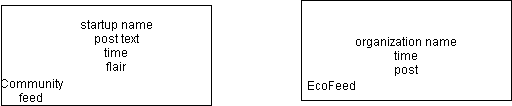

The diagram above was exported from draw.io. Its source (the exported page's mxGraphModel, read from the mxfile embedded in the PNG):
<mxGraphModel dx="1038" dy="548" grid="1" gridSize="10" guides="1" tooltips="1" connect="1" arrows="1" fold="1" page="1" pageScale="1" pageWidth="850" pageHeight="1100" math="0" shadow="0">
  <root>
    <mxCell id="0" />
    <mxCell id="1" parent="0" />
    <mxCell id="bGPrm7LVkw5CcC1ri7rr-3" value="Text" style="text;html=1;strokeColor=none;fillColor=none;align=center;verticalAlign=middle;whiteSpace=wrap;rounded=0;" vertex="1" parent="1">
      <mxGeometry x="70" y="90" width="230" height="50" as="geometry" />
    </mxCell>
    <mxCell id="bGPrm7LVkw5CcC1ri7rr-4" value="" style="rounded=0;whiteSpace=wrap;html=1;" vertex="1" parent="1">
      <mxGeometry x="50" y="70" width="210" height="100" as="geometry" />
    </mxCell>
    <mxCell id="bGPrm7LVkw5CcC1ri7rr-6" value="startup name&lt;br&gt;post text&lt;br&gt;time&lt;br&gt;flair&lt;br&gt;" style="text;html=1;strokeColor=none;fillColor=none;align=center;verticalAlign=middle;whiteSpace=wrap;rounded=0;" vertex="1" parent="1">
      <mxGeometry x="90" y="100" width="150" height="20" as="geometry" />
    </mxCell>
    <mxCell id="bGPrm7LVkw5CcC1ri7rr-8" style="edgeStyle=orthogonalEdgeStyle;rounded=0;orthogonalLoop=1;jettySize=auto;html=1;exitX=0.5;exitY=1;exitDx=0;exitDy=0;" edge="1" parent="1" source="bGPrm7LVkw5CcC1ri7rr-6" target="bGPrm7LVkw5CcC1ri7rr-6">
      <mxGeometry relative="1" as="geometry" />
    </mxCell>
    <mxCell id="bGPrm7LVkw5CcC1ri7rr-9" value="" style="rounded=0;whiteSpace=wrap;html=1;" vertex="1" parent="1">
      <mxGeometry x="350" y="65" width="210" height="100" as="geometry" />
    </mxCell>
    <mxCell id="bGPrm7LVkw5CcC1ri7rr-10" value="organization name&lt;br&gt;time&lt;br&gt;post&lt;br&gt;" style="text;html=1;strokeColor=none;fillColor=none;align=center;verticalAlign=middle;whiteSpace=wrap;rounded=0;" vertex="1" parent="1">
      <mxGeometry x="370" y="100" width="170" height="40" as="geometry" />
    </mxCell>
    <mxCell id="bGPrm7LVkw5CcC1ri7rr-11" value="Community feed" style="text;html=1;strokeColor=none;fillColor=none;align=center;verticalAlign=middle;whiteSpace=wrap;rounded=0;" vertex="1" parent="1">
      <mxGeometry x="60" y="145" width="40" height="20" as="geometry" />
    </mxCell>
    <mxCell id="bGPrm7LVkw5CcC1ri7rr-12" value="EcoFeed" style="text;html=1;strokeColor=none;fillColor=none;align=center;verticalAlign=middle;whiteSpace=wrap;rounded=0;" vertex="1" parent="1">
      <mxGeometry x="360" y="140" width="40" height="20" as="geometry" />
    </mxCell>
  </root>
</mxGraphModel>